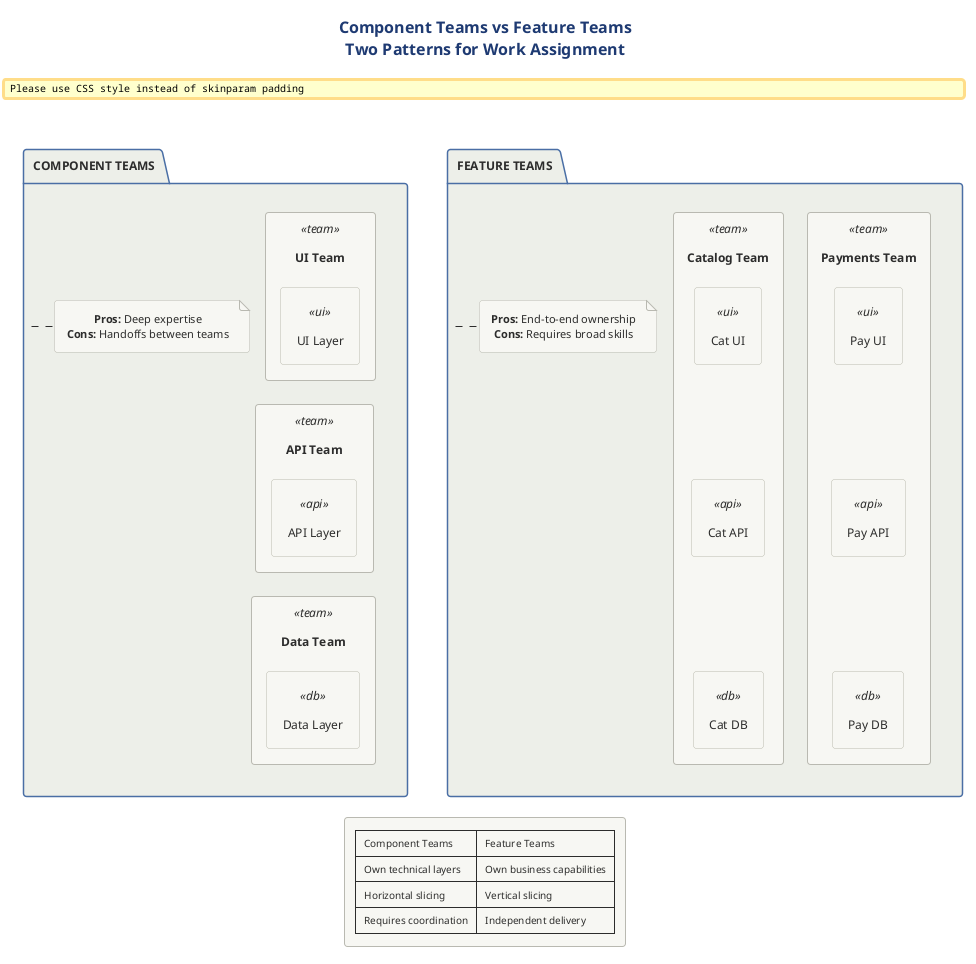

The diagram above was rendered by PlantUML. Its source (embedded in the PNG):
@startuml 06-component-vs-feature-teams
!include ../../../../../../tooling/styles/plantuml/structural/package-diagram-style.iuml

skinparam padding 6
skinparam nodesep 20
skinparam ranksep 25

title <b>Component Teams vs Feature Teams</b>\nTwo Patterns for Work Assignment

package "COMPONENT TEAMS" as comp_pkg {
    rectangle "UI Team" as ui_team <<team>> {
        rectangle "UI Layer" as ui <<ui>>
    }
    rectangle "API Team" as api_team <<team>> {
        rectangle "API Layer" as api <<api>>
    }
    rectangle "Data Team" as data_team <<team>> {
        rectangle "Data Layer" as db <<db>>
    }
    
    ui -[hidden]d-> api
    api -[hidden]d-> db
    
    note right of comp_pkg
      <b>Pros:</b> Deep expertise
      <b>Cons:</b> Handoffs between teams
    end note
}

package "FEATURE TEAMS" as feat_pkg {
    rectangle "Payments Team" as pay_team <<team>> {
        rectangle "Pay UI" as pay_ui <<ui>>
        rectangle "Pay API" as pay_api <<api>>
        rectangle "Pay DB" as pay_db <<db>>
    }
    rectangle "Catalog Team" as cat_team <<team>> {
        rectangle "Cat UI" as cat_ui <<ui>>
        rectangle "Cat API" as cat_api <<api>>
        rectangle "Cat DB" as cat_db <<db>>
    }
    
    pay_ui -[hidden]d-> pay_api
    pay_api -[hidden]d-> pay_db
    cat_ui -[hidden]d-> cat_api
    cat_api -[hidden]d-> cat_db
    
    note right of feat_pkg
      <b>Pros:</b> End-to-end ownership
      <b>Cons:</b> Requires broad skills
    end note
}

comp_pkg -[hidden]r-> feat_pkg

legend bottom
  | Component Teams | Feature Teams |
  | Own technical layers | Own business capabilities |
  | Horizontal slicing | Vertical slicing |
  | Requires coordination | Independent delivery |
endlegend

@enduml